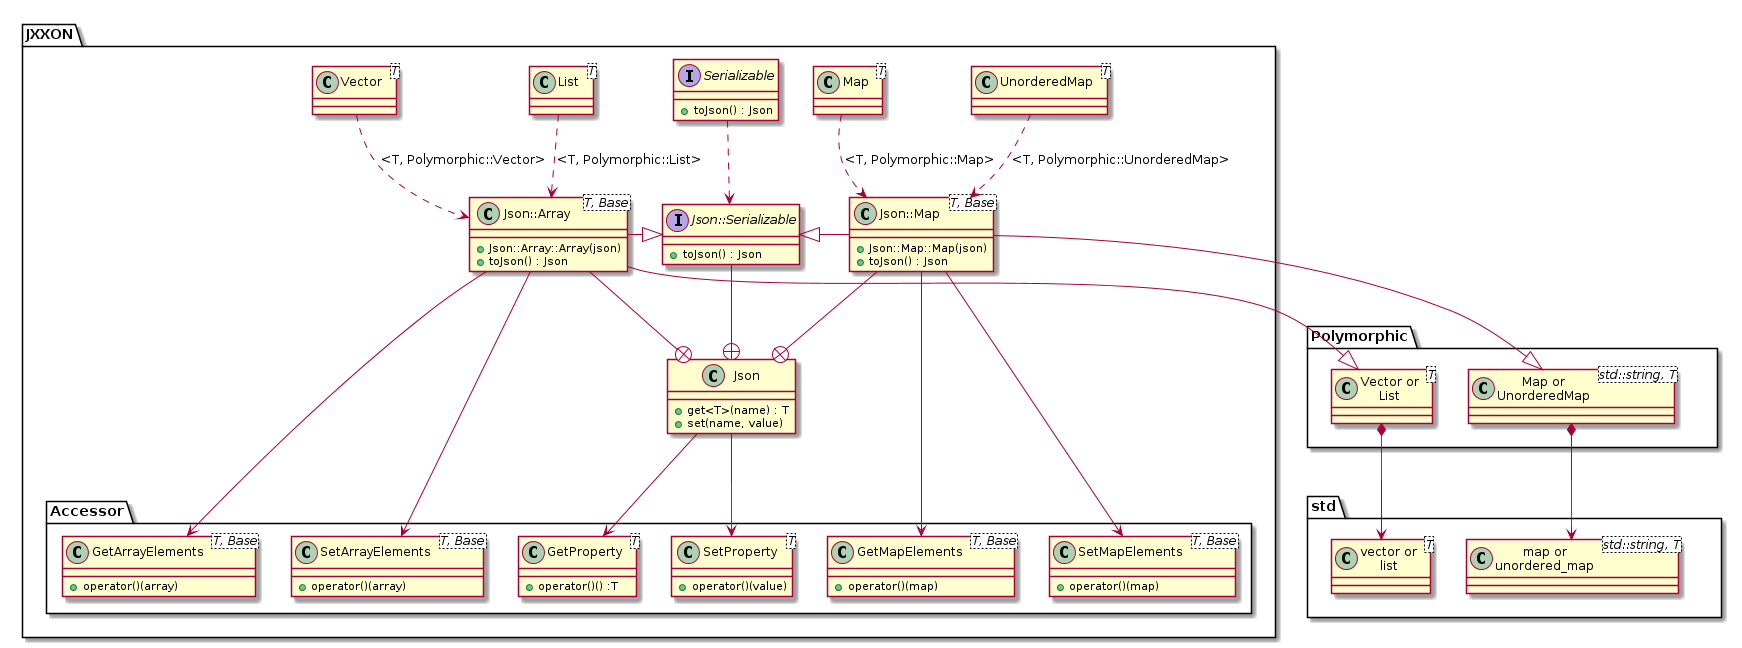

The diagram above was rendered by PlantUML. Its source (embedded in the PNG):
@startuml

namespace std {
	class "vector or\nlist<T>" as ArrayBase
	class "map or\nunordered_map<std::string, T>" as MapBase
}

namespace Polymorphic {
	class "Vector or\nList<T>" as ArrayBase
	class "Map or\nUnorderedMap<std::string, T>" as MapBase
	ArrayBase *-> std.ArrayBase
	MapBase *-> std.MapBase
}

Polymorphic -[hidden]down- std

namespace JXXON {
	class Json {
		+get<T>(name) : T
		+set(name, value)
	}
	
	interface "Json::Serializable" as Json_Serializable {
		+toJson() : Json
	}
	Json_Serializable --+ Json
	
	interface Serializable {
		+toJson() : Json
	}
	Serializable ..> Json_Serializable
	
	class "Json::Array" as Json_Array<T, Base> {
		+Json::Array::Array(json)
		+toJson() : Json
	}
	Json_Array --+ Json
	Json_Array -right-|> Json_Serializable
	Json_Array --|> Polymorphic.ArrayBase
	
	class Vector<T>
	Vector ..> Json_Array : <T, Polymorphic::Vector>
	
	class List<T>
	List ..> Json_Array : <T, Polymorphic::List>
	
	class "Json::Map" as Json_Map<T, Base> {
		+Json::Map::Map(json)
		+toJson() : Json
	}
	Json_Map --+ Json
	Json_Map -left-|> Json_Serializable
	Json_Map --|> Polymorphic.MapBase
	
	class Map<T>
	Map ..> Json_Map : <T, Polymorphic::Map>
	
	class UnorderedMap<T>
	UnorderedMap ..> Json_Map : <T, Polymorphic::UnorderedMap>
	
	namespace Accessor {
		class GetProperty<T> {
			+operator()() :T
		}
		JXXON.Json --> GetProperty
		
		class SetProperty<T> {
			+operator()(value)
		}
		JXXON.Json --> SetProperty
		
		class GetArrayElements<T, Base> {
			+operator()(array)
		}
		JXXON.Json_Array --> GetArrayElements
		
		class SetArrayElements<T, Base> {
			+operator()(array)
		}
		JXXON.Json_Array --> SetArrayElements

		class GetMapElements<T, Base> {
			+operator()(map)
		}
		JXXON.Json_Map --> GetMapElements
		
		class SetMapElements<T, Base> {
			+operator()(map)
		}
		JXXON.Json_Map --> SetMapElements
	}
}

@enduml